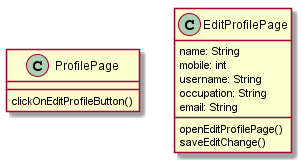

The diagram above was rendered by PlantUML. Its source (embedded in the PNG):
@startuml
class ProfilePage{
clickOnEditProfileButton()
}

class EditProfilePage{
   name: String
   mobile: int
   username: String
   occupation: String
   email: String
openEditProfilePage()
saveEditChange()
}
@enduml